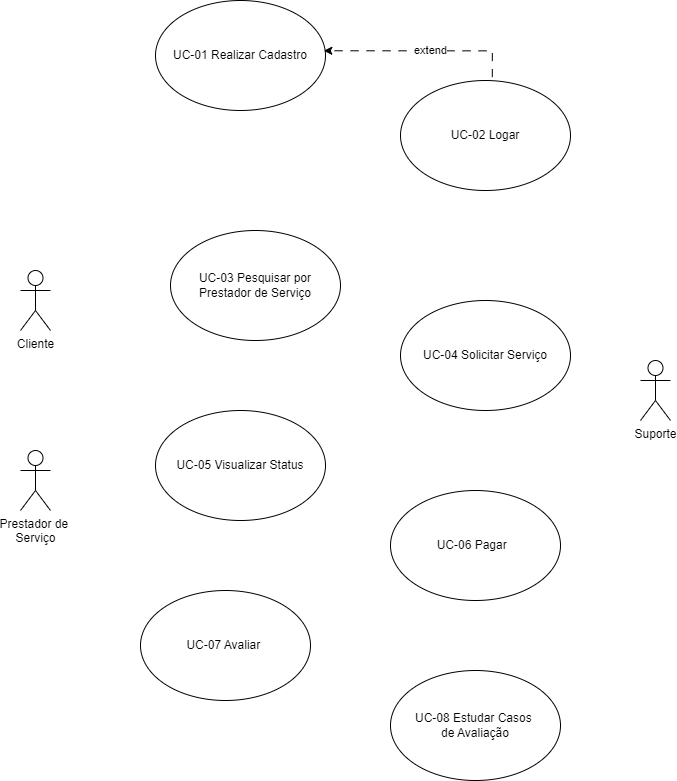

The diagram above was exported from draw.io. Its source (the exported page's mxGraphModel, read from the mxfile embedded in the PNG):
<mxGraphModel dx="1687" dy="984" grid="1" gridSize="10" guides="1" tooltips="1" connect="1" arrows="1" fold="1" page="1" pageScale="1" pageWidth="850" pageHeight="1100" math="0" shadow="0" extFonts="Permanent Marker^https://fonts.googleapis.com/css?family=Permanent+Marker">
  <root>
    <mxCell id="0" />
    <mxCell id="1" parent="0" />
    <mxCell id="h-Po1EhDZZLe0IuO2q0g-1" value="UC-01 Realizar Cadastro" style="ellipse;whiteSpace=wrap;html=1;" vertex="1" parent="1">
      <mxGeometry x="255" y="30" width="170" height="110" as="geometry" />
    </mxCell>
    <mxCell id="h-Po1EhDZZLe0IuO2q0g-4" value="&lt;span style=&quot;font-weight: 400;&quot;&gt;UC-05 Visualizar Status&lt;/span&gt;" style="ellipse;whiteSpace=wrap;html=1;fontStyle=1" vertex="1" parent="1">
      <mxGeometry x="255" y="440" width="170" height="110" as="geometry" />
    </mxCell>
    <mxCell id="h-Po1EhDZZLe0IuO2q0g-5" value="UC-04 Solicitar Serviço" style="ellipse;whiteSpace=wrap;html=1;" vertex="1" parent="1">
      <mxGeometry x="500" y="330" width="170" height="110" as="geometry" />
    </mxCell>
    <mxCell id="h-Po1EhDZZLe0IuO2q0g-13" value="extend" style="edgeStyle=orthogonalEdgeStyle;rounded=0;orthogonalLoop=1;jettySize=auto;html=1;entryX=0.99;entryY=0.457;entryDx=0;entryDy=0;entryPerimeter=0;exitX=0.54;exitY=-0.031;exitDx=0;exitDy=0;exitPerimeter=0;dashed=1;dashPattern=8 8;" edge="1" parent="1" source="h-Po1EhDZZLe0IuO2q0g-6" target="h-Po1EhDZZLe0IuO2q0g-1">
      <mxGeometry x="-0.0955" relative="1" as="geometry">
        <mxPoint x="585" y="50" as="targetPoint" />
        <Array as="points">
          <mxPoint x="592" y="80" />
        </Array>
        <mxPoint as="offset" />
      </mxGeometry>
    </mxCell>
    <mxCell id="h-Po1EhDZZLe0IuO2q0g-6" value="UC-02 Logar" style="ellipse;whiteSpace=wrap;html=1;" vertex="1" parent="1">
      <mxGeometry x="500" y="110" width="170" height="110" as="geometry" />
    </mxCell>
    <mxCell id="h-Po1EhDZZLe0IuO2q0g-7" value="UC-06 Pagar&amp;nbsp;&amp;nbsp;" style="ellipse;whiteSpace=wrap;html=1;" vertex="1" parent="1">
      <mxGeometry x="490" y="520" width="170" height="110" as="geometry" />
    </mxCell>
    <mxCell id="h-Po1EhDZZLe0IuO2q0g-8" value="Cliente" style="shape=umlActor;verticalLabelPosition=bottom;verticalAlign=top;html=1;outlineConnect=0;" vertex="1" parent="1">
      <mxGeometry x="120" y="300" width="30" height="60" as="geometry" />
    </mxCell>
    <mxCell id="h-Po1EhDZZLe0IuO2q0g-10" value="Suporte&lt;br&gt;" style="shape=umlActor;verticalLabelPosition=bottom;verticalAlign=top;html=1;outlineConnect=0;" vertex="1" parent="1">
      <mxGeometry x="740" y="390" width="30" height="60" as="geometry" />
    </mxCell>
    <mxCell id="h-Po1EhDZZLe0IuO2q0g-11" value="Prestador de&amp;nbsp;&lt;br&gt;Serviço" style="shape=umlActor;verticalLabelPosition=bottom;verticalAlign=top;html=1;outlineConnect=0;" vertex="1" parent="1">
      <mxGeometry x="120" y="480" width="30" height="60" as="geometry" />
    </mxCell>
    <mxCell id="h-Po1EhDZZLe0IuO2q0g-12" value="UC-07 Avaliar&amp;nbsp;" style="ellipse;whiteSpace=wrap;html=1;" vertex="1" parent="1">
      <mxGeometry x="240" y="620" width="170" height="110" as="geometry" />
    </mxCell>
    <mxCell id="h-Po1EhDZZLe0IuO2q0g-18" value="UC-03 Pesquisar por&lt;br&gt;&amp;nbsp;Prestador de Serviço&amp;nbsp;" style="ellipse;whiteSpace=wrap;html=1;" vertex="1" parent="1">
      <mxGeometry x="270" y="260" width="170" height="110" as="geometry" />
    </mxCell>
    <mxCell id="h-Po1EhDZZLe0IuO2q0g-20" value="UC-08 Estudar Casos&amp;nbsp;&lt;br&gt;de Avaliação" style="ellipse;whiteSpace=wrap;html=1;" vertex="1" parent="1">
      <mxGeometry x="490" y="700" width="170" height="110" as="geometry" />
    </mxCell>
  </root>
</mxGraphModel>